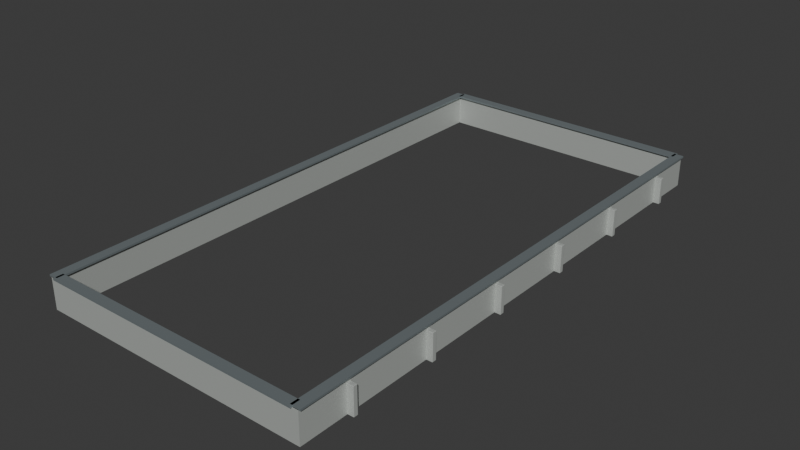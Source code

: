 # Source: hold_coaming_6x12.blend  (saved by Blender 5.2.45; exported with 4.5.12 LTS)
import bpy
from mathutils import Matrix  # noqa: F401  (used for matrix-valued properties, if any)

bpy.ops.wm.read_factory_settings(use_empty=True)
scene = bpy.context.scene
scene.name = 'Scene'

# ---- collections
col_collection = bpy.data.collections.new('Collection'); scene.collection.children.link(col_collection)

# ---- materials (node trees are filled in below, after node groups)
mat_warm_white_painted_steel = bpy.data.materials.new('Warm white painted steel')
mat_warm_white_painted_steel.diffuse_color = (0.56, 0.59, 0.56, 1.0)
mat_fixed_galvanized = bpy.data.materials.new('Fixed_Galvanized')
mat_fixed_galvanized.diffuse_color = (0.4, 0.46, 0.48, 1.0)

# ---- material node trees
mat_warm_white_painted_steel.use_nodes = True; mat_warm_white_painted_steel.node_tree.nodes.clear()
_N = mat_warm_white_painted_steel.node_tree.nodes; _L = mat_warm_white_painted_steel.node_tree.links
n0 = _N.new('ShaderNodeBsdfPrincipled'); n0.name = 'Principled BSDF'; n0.location = (-200, 100)
n0.inputs[0].default_value = (0.56, 0.59, 0.56, 1.0)
n0.inputs[1].default_value = 0.35
n0.inputs[2].default_value = 0.55
n0.inputs[10].default_value = 0.005
n1 = _N.new('ShaderNodeOutputMaterial'); n1.name = 'Material Output'; n1.location = (200, 100)
_L.new(n0.outputs[0], n1.inputs[0])
n1.is_active_output = True
mat_fixed_galvanized.use_nodes = True; mat_fixed_galvanized.node_tree.nodes.clear()
_N = mat_fixed_galvanized.node_tree.nodes; _L = mat_fixed_galvanized.node_tree.links
n0 = _N.new('ShaderNodeBsdfPrincipled'); n0.name = 'Principled BSDF'; n0.location = (-200, 100)
n0.inputs[0].default_value = (0.4, 0.46, 0.48, 1.0)
n0.inputs[1].default_value = 0.78
n0.inputs[2].default_value = 0.55
n0.inputs[10].default_value = 0.005
n1 = _N.new('ShaderNodeOutputMaterial'); n1.name = 'Material Output'; n1.location = (200, 100)
_L.new(n0.outputs[0], n1.inputs[0])
n1.is_active_output = True

# ---- world
world_world = bpy.data.worlds.new('World'); scene.world = world_world
world_world.use_nodes = True; world_world.node_tree.nodes.clear()
_N = world_world.node_tree.nodes; _L = world_world.node_tree.links
n0 = _N.new('ShaderNodeOutputWorld'); n0.name = 'World Output'; n0.location = (200, 100)
n1 = _N.new('ShaderNodeBackground'); n1.name = 'Background'; n1.location = (-200, 100)
n1.inputs[0].default_value = (0.05088, 0.05088, 0.05088, 1.0)
_L.new(n1.outputs[0], n0.inputs[0])
n0.is_active_output = True
world_world.color = (0.05088, 0.05088, 0.05088)
world_world.sun_shadow_jitter_overblur = 0.0

# ---- meshes
me_cube_022 = bpy.data.meshes.new('Cube.022')
me_cube_022.from_pydata([(-0.06, -6.12, -0.35), (-0.06, -6.12, 0.35), (-0.06, 6.12, -0.35), (-0.06, 6.12, 0.35), (0.06, -6.12, -0.35), (0.06, -6.12, 0.35), (0.06, 6.12, -0.35), (0.06, 6.12, 0.35)], [], [(0, 1, 3, 2), (2, 3, 7, 6), (6, 7, 5, 4), (4, 5, 1, 0), (2, 6, 4, 0), (7, 3, 1, 5)])
_uv = me_cube_022.uv_layers.new(name='UVMap')
_uv.uv.foreach_set('vector', [0.375, 0.0, 0.625, 0.0, 0.625, 0.25, 0.375, 0.25, 0.375, 0.25, 0.625, 0.25, 0.625, 0.5, 0.375, 0.5, 0.375, 0.5, 0.625, 0.5, 0.625, 0.75, 0.375, 0.75, 0.375, 0.75, 0.625, 0.75, 0.625, 1.0, 0.375, 1.0, 0.125, 0.5, 0.375, 0.5, 0.375, 0.75, 0.125, 0.75, 0.625, 0.5, 0.875, 0.5, 0.875, 0.75, 0.625, 0.75])
me_cube_022.materials.append(mat_warm_white_painted_steel)
me_cube_022.update()
me_cube_023 = bpy.data.meshes.new('Cube.023')
me_cube_023.from_pydata([(-0.11, -6.12, -0.02), (-0.11, -6.12, 0.02), (-0.11, 6.12, -0.02), (-0.11, 6.12, 0.02), (0.11, -6.12, -0.02), (0.11, -6.12, 0.02), (0.11, 6.12, -0.02), (0.11, 6.12, 0.02)], [], [(0, 1, 3, 2), (2, 3, 7, 6), (6, 7, 5, 4), (4, 5, 1, 0), (2, 6, 4, 0), (7, 3, 1, 5)])
_uv = me_cube_023.uv_layers.new(name='UVMap')
_uv.uv.foreach_set('vector', [0.375, 0.0, 0.625, 0.0, 0.625, 0.25, 0.375, 0.25, 0.375, 0.25, 0.625, 0.25, 0.625, 0.5, 0.375, 0.5, 0.375, 0.5, 0.625, 0.5, 0.625, 0.75, 0.375, 0.75, 0.375, 0.75, 0.625, 0.75, 0.625, 1.0, 0.375, 1.0, 0.125, 0.5, 0.375, 0.5, 0.375, 0.75, 0.125, 0.75, 0.625, 0.5, 0.875, 0.5, 0.875, 0.75, 0.625, 0.75])
me_cube_023.materials.append(mat_fixed_galvanized)
me_cube_023.update()
me_cube_024 = bpy.data.meshes.new('Cube.024')
me_cube_024.from_pydata([(-0.08, -0.05, -0.3), (-0.08, -0.05, 0.3), (-0.08, 0.05, -0.3), (-0.08, 0.05, 0.3), (0.08, -0.05, -0.3), (0.08, -0.05, 0.3), (0.08, 0.05, -0.3), (0.08, 0.05, 0.3)], [], [(0, 1, 3, 2), (2, 3, 7, 6), (6, 7, 5, 4), (4, 5, 1, 0), (2, 6, 4, 0), (7, 3, 1, 5)])
_uv = me_cube_024.uv_layers.new(name='UVMap')
_uv.uv.foreach_set('vector', [0.375, 0.0, 0.625, 0.0, 0.625, 0.25, 0.375, 0.25, 0.375, 0.25, 0.625, 0.25, 0.625, 0.5, 0.375, 0.5, 0.375, 0.5, 0.625, 0.5, 0.625, 0.75, 0.375, 0.75, 0.375, 0.75, 0.625, 0.75, 0.625, 1.0, 0.375, 1.0, 0.125, 0.5, 0.375, 0.5, 0.375, 0.75, 0.125, 0.75, 0.625, 0.5, 0.875, 0.5, 0.875, 0.75, 0.625, 0.75])
me_cube_024.materials.append(mat_warm_white_painted_steel)
me_cube_024.update()
me_cube_025 = bpy.data.meshes.new('Cube.025')
me_cube_025.from_pydata([(-0.08, -0.05, -0.3), (-0.08, -0.05, 0.3), (-0.08, 0.05, -0.3), (-0.08, 0.05, 0.3), (0.08, -0.05, -0.3), (0.08, -0.05, 0.3), (0.08, 0.05, -0.3), (0.08, 0.05, 0.3)], [], [(0, 1, 3, 2), (2, 3, 7, 6), (6, 7, 5, 4), (4, 5, 1, 0), (2, 6, 4, 0), (7, 3, 1, 5)])
_uv = me_cube_025.uv_layers.new(name='UVMap')
_uv.uv.foreach_set('vector', [0.375, 0.0, 0.625, 0.0, 0.625, 0.25, 0.375, 0.25, 0.375, 0.25, 0.625, 0.25, 0.625, 0.5, 0.375, 0.5, 0.375, 0.5, 0.625, 0.5, 0.625, 0.75, 0.375, 0.75, 0.375, 0.75, 0.625, 0.75, 0.625, 1.0, 0.375, 1.0, 0.125, 0.5, 0.375, 0.5, 0.375, 0.75, 0.125, 0.75, 0.625, 0.5, 0.875, 0.5, 0.875, 0.75, 0.625, 0.75])
me_cube_025.materials.append(mat_warm_white_painted_steel)
me_cube_025.update()
me_cube_026 = bpy.data.meshes.new('Cube.026')
me_cube_026.from_pydata([(-0.08, -0.05, -0.3), (-0.08, -0.05, 0.3), (-0.08, 0.05, -0.3), (-0.08, 0.05, 0.3), (0.08, -0.05, -0.3), (0.08, -0.05, 0.3), (0.08, 0.05, -0.3), (0.08, 0.05, 0.3)], [], [(0, 1, 3, 2), (2, 3, 7, 6), (6, 7, 5, 4), (4, 5, 1, 0), (2, 6, 4, 0), (7, 3, 1, 5)])
_uv = me_cube_026.uv_layers.new(name='UVMap')
_uv.uv.foreach_set('vector', [0.375, 0.0, 0.625, 0.0, 0.625, 0.25, 0.375, 0.25, 0.375, 0.25, 0.625, 0.25, 0.625, 0.5, 0.375, 0.5, 0.375, 0.5, 0.625, 0.5, 0.625, 0.75, 0.375, 0.75, 0.375, 0.75, 0.625, 0.75, 0.625, 1.0, 0.375, 1.0, 0.125, 0.5, 0.375, 0.5, 0.375, 0.75, 0.125, 0.75, 0.625, 0.5, 0.875, 0.5, 0.875, 0.75, 0.625, 0.75])
me_cube_026.materials.append(mat_warm_white_painted_steel)
me_cube_026.update()
me_cube_027 = bpy.data.meshes.new('Cube.027')
me_cube_027.from_pydata([(-0.08, -0.05, -0.3), (-0.08, -0.05, 0.3), (-0.08, 0.05, -0.3), (-0.08, 0.05, 0.3), (0.08, -0.05, -0.3), (0.08, -0.05, 0.3), (0.08, 0.05, -0.3), (0.08, 0.05, 0.3)], [], [(0, 1, 3, 2), (2, 3, 7, 6), (6, 7, 5, 4), (4, 5, 1, 0), (2, 6, 4, 0), (7, 3, 1, 5)])
_uv = me_cube_027.uv_layers.new(name='UVMap')
_uv.uv.foreach_set('vector', [0.375, 0.0, 0.625, 0.0, 0.625, 0.25, 0.375, 0.25, 0.375, 0.25, 0.625, 0.25, 0.625, 0.5, 0.375, 0.5, 0.375, 0.5, 0.625, 0.5, 0.625, 0.75, 0.375, 0.75, 0.375, 0.75, 0.625, 0.75, 0.625, 1.0, 0.375, 1.0, 0.125, 0.5, 0.375, 0.5, 0.375, 0.75, 0.125, 0.75, 0.625, 0.5, 0.875, 0.5, 0.875, 0.75, 0.625, 0.75])
me_cube_027.materials.append(mat_warm_white_painted_steel)
me_cube_027.update()
me_cube_028 = bpy.data.meshes.new('Cube.028')
me_cube_028.from_pydata([(-0.08, -0.05, -0.3), (-0.08, -0.05, 0.3), (-0.08, 0.05, -0.3), (-0.08, 0.05, 0.3), (0.08, -0.05, -0.3), (0.08, -0.05, 0.3), (0.08, 0.05, -0.3), (0.08, 0.05, 0.3)], [], [(0, 1, 3, 2), (2, 3, 7, 6), (6, 7, 5, 4), (4, 5, 1, 0), (2, 6, 4, 0), (7, 3, 1, 5)])
_uv = me_cube_028.uv_layers.new(name='UVMap')
_uv.uv.foreach_set('vector', [0.375, 0.0, 0.625, 0.0, 0.625, 0.25, 0.375, 0.25, 0.375, 0.25, 0.625, 0.25, 0.625, 0.5, 0.375, 0.5, 0.375, 0.5, 0.625, 0.5, 0.625, 0.75, 0.375, 0.75, 0.375, 0.75, 0.625, 0.75, 0.625, 1.0, 0.375, 1.0, 0.125, 0.5, 0.375, 0.5, 0.375, 0.75, 0.125, 0.75, 0.625, 0.5, 0.875, 0.5, 0.875, 0.75, 0.625, 0.75])
me_cube_028.materials.append(mat_warm_white_painted_steel)
me_cube_028.update()
me_cube_029 = bpy.data.meshes.new('Cube.029')
me_cube_029.from_pydata([(-0.08, -0.05, -0.3), (-0.08, -0.05, 0.3), (-0.08, 0.05, -0.3), (-0.08, 0.05, 0.3), (0.08, -0.05, -0.3), (0.08, -0.05, 0.3), (0.08, 0.05, -0.3), (0.08, 0.05, 0.3)], [], [(0, 1, 3, 2), (2, 3, 7, 6), (6, 7, 5, 4), (4, 5, 1, 0), (2, 6, 4, 0), (7, 3, 1, 5)])
_uv = me_cube_029.uv_layers.new(name='UVMap')
_uv.uv.foreach_set('vector', [0.375, 0.0, 0.625, 0.0, 0.625, 0.25, 0.375, 0.25, 0.375, 0.25, 0.625, 0.25, 0.625, 0.5, 0.375, 0.5, 0.375, 0.5, 0.625, 0.5, 0.625, 0.75, 0.375, 0.75, 0.375, 0.75, 0.625, 0.75, 0.625, 1.0, 0.375, 1.0, 0.125, 0.5, 0.375, 0.5, 0.375, 0.75, 0.125, 0.75, 0.625, 0.5, 0.875, 0.5, 0.875, 0.75, 0.625, 0.75])
me_cube_029.materials.append(mat_warm_white_painted_steel)
me_cube_029.update()
me_cube_030 = bpy.data.meshes.new('Cube.030')
me_cube_030.from_pydata([(-0.06, -6.12, -0.35), (-0.06, -6.12, 0.35), (-0.06, 6.12, -0.35), (-0.06, 6.12, 0.35), (0.06, -6.12, -0.35), (0.06, -6.12, 0.35), (0.06, 6.12, -0.35), (0.06, 6.12, 0.35)], [], [(0, 1, 3, 2), (2, 3, 7, 6), (6, 7, 5, 4), (4, 5, 1, 0), (2, 6, 4, 0), (7, 3, 1, 5)])
_uv = me_cube_030.uv_layers.new(name='UVMap')
_uv.uv.foreach_set('vector', [0.375, 0.0, 0.625, 0.0, 0.625, 0.25, 0.375, 0.25, 0.375, 0.25, 0.625, 0.25, 0.625, 0.5, 0.375, 0.5, 0.375, 0.5, 0.625, 0.5, 0.625, 0.75, 0.375, 0.75, 0.375, 0.75, 0.625, 0.75, 0.625, 1.0, 0.375, 1.0, 0.125, 0.5, 0.375, 0.5, 0.375, 0.75, 0.125, 0.75, 0.625, 0.5, 0.875, 0.5, 0.875, 0.75, 0.625, 0.75])
me_cube_030.materials.append(mat_warm_white_painted_steel)
me_cube_030.update()
me_cube_031 = bpy.data.meshes.new('Cube.031')
me_cube_031.from_pydata([(-0.11, -6.12, -0.02), (-0.11, -6.12, 0.02), (-0.11, 6.12, -0.02), (-0.11, 6.12, 0.02), (0.11, -6.12, -0.02), (0.11, -6.12, 0.02), (0.11, 6.12, -0.02), (0.11, 6.12, 0.02)], [], [(0, 1, 3, 2), (2, 3, 7, 6), (6, 7, 5, 4), (4, 5, 1, 0), (2, 6, 4, 0), (7, 3, 1, 5)])
_uv = me_cube_031.uv_layers.new(name='UVMap')
_uv.uv.foreach_set('vector', [0.375, 0.0, 0.625, 0.0, 0.625, 0.25, 0.375, 0.25, 0.375, 0.25, 0.625, 0.25, 0.625, 0.5, 0.375, 0.5, 0.375, 0.5, 0.625, 0.5, 0.625, 0.75, 0.375, 0.75, 0.375, 0.75, 0.625, 0.75, 0.625, 1.0, 0.375, 1.0, 0.125, 0.5, 0.375, 0.5, 0.375, 0.75, 0.125, 0.75, 0.625, 0.5, 0.875, 0.5, 0.875, 0.75, 0.625, 0.75])
me_cube_031.materials.append(mat_fixed_galvanized)
me_cube_031.update()
me_cube_032 = bpy.data.meshes.new('Cube.032')
me_cube_032.from_pydata([(-0.08, -0.05, -0.3), (-0.08, -0.05, 0.3), (-0.08, 0.05, -0.3), (-0.08, 0.05, 0.3), (0.08, -0.05, -0.3), (0.08, -0.05, 0.3), (0.08, 0.05, -0.3), (0.08, 0.05, 0.3)], [], [(0, 1, 3, 2), (2, 3, 7, 6), (6, 7, 5, 4), (4, 5, 1, 0), (2, 6, 4, 0), (7, 3, 1, 5)])
_uv = me_cube_032.uv_layers.new(name='UVMap')
_uv.uv.foreach_set('vector', [0.375, 0.0, 0.625, 0.0, 0.625, 0.25, 0.375, 0.25, 0.375, 0.25, 0.625, 0.25, 0.625, 0.5, 0.375, 0.5, 0.375, 0.5, 0.625, 0.5, 0.625, 0.75, 0.375, 0.75, 0.375, 0.75, 0.625, 0.75, 0.625, 1.0, 0.375, 1.0, 0.125, 0.5, 0.375, 0.5, 0.375, 0.75, 0.125, 0.75, 0.625, 0.5, 0.875, 0.5, 0.875, 0.75, 0.625, 0.75])
me_cube_032.materials.append(mat_warm_white_painted_steel)
me_cube_032.update()
me_cube_033 = bpy.data.meshes.new('Cube.033')
me_cube_033.from_pydata([(-0.08, -0.05, -0.3), (-0.08, -0.05, 0.3), (-0.08, 0.05, -0.3), (-0.08, 0.05, 0.3), (0.08, -0.05, -0.3), (0.08, -0.05, 0.3), (0.08, 0.05, -0.3), (0.08, 0.05, 0.3)], [], [(0, 1, 3, 2), (2, 3, 7, 6), (6, 7, 5, 4), (4, 5, 1, 0), (2, 6, 4, 0), (7, 3, 1, 5)])
_uv = me_cube_033.uv_layers.new(name='UVMap')
_uv.uv.foreach_set('vector', [0.375, 0.0, 0.625, 0.0, 0.625, 0.25, 0.375, 0.25, 0.375, 0.25, 0.625, 0.25, 0.625, 0.5, 0.375, 0.5, 0.375, 0.5, 0.625, 0.5, 0.625, 0.75, 0.375, 0.75, 0.375, 0.75, 0.625, 0.75, 0.625, 1.0, 0.375, 1.0, 0.125, 0.5, 0.375, 0.5, 0.375, 0.75, 0.125, 0.75, 0.625, 0.5, 0.875, 0.5, 0.875, 0.75, 0.625, 0.75])
me_cube_033.materials.append(mat_warm_white_painted_steel)
me_cube_033.update()
me_cube_034 = bpy.data.meshes.new('Cube.034')
me_cube_034.from_pydata([(-0.08, -0.05, -0.3), (-0.08, -0.05, 0.3), (-0.08, 0.05, -0.3), (-0.08, 0.05, 0.3), (0.08, -0.05, -0.3), (0.08, -0.05, 0.3), (0.08, 0.05, -0.3), (0.08, 0.05, 0.3)], [], [(0, 1, 3, 2), (2, 3, 7, 6), (6, 7, 5, 4), (4, 5, 1, 0), (2, 6, 4, 0), (7, 3, 1, 5)])
_uv = me_cube_034.uv_layers.new(name='UVMap')
_uv.uv.foreach_set('vector', [0.375, 0.0, 0.625, 0.0, 0.625, 0.25, 0.375, 0.25, 0.375, 0.25, 0.625, 0.25, 0.625, 0.5, 0.375, 0.5, 0.375, 0.5, 0.625, 0.5, 0.625, 0.75, 0.375, 0.75, 0.375, 0.75, 0.625, 0.75, 0.625, 1.0, 0.375, 1.0, 0.125, 0.5, 0.375, 0.5, 0.375, 0.75, 0.125, 0.75, 0.625, 0.5, 0.875, 0.5, 0.875, 0.75, 0.625, 0.75])
me_cube_034.materials.append(mat_warm_white_painted_steel)
me_cube_034.update()
me_cube_035 = bpy.data.meshes.new('Cube.035')
me_cube_035.from_pydata([(-0.08, -0.05, -0.3), (-0.08, -0.05, 0.3), (-0.08, 0.05, -0.3), (-0.08, 0.05, 0.3), (0.08, -0.05, -0.3), (0.08, -0.05, 0.3), (0.08, 0.05, -0.3), (0.08, 0.05, 0.3)], [], [(0, 1, 3, 2), (2, 3, 7, 6), (6, 7, 5, 4), (4, 5, 1, 0), (2, 6, 4, 0), (7, 3, 1, 5)])
_uv = me_cube_035.uv_layers.new(name='UVMap')
_uv.uv.foreach_set('vector', [0.375, 0.0, 0.625, 0.0, 0.625, 0.25, 0.375, 0.25, 0.375, 0.25, 0.625, 0.25, 0.625, 0.5, 0.375, 0.5, 0.375, 0.5, 0.625, 0.5, 0.625, 0.75, 0.375, 0.75, 0.375, 0.75, 0.625, 0.75, 0.625, 1.0, 0.375, 1.0, 0.125, 0.5, 0.375, 0.5, 0.375, 0.75, 0.125, 0.75, 0.625, 0.5, 0.875, 0.5, 0.875, 0.75, 0.625, 0.75])
me_cube_035.materials.append(mat_warm_white_painted_steel)
me_cube_035.update()
me_cube_036 = bpy.data.meshes.new('Cube.036')
me_cube_036.from_pydata([(-0.08, -0.05, -0.3), (-0.08, -0.05, 0.3), (-0.08, 0.05, -0.3), (-0.08, 0.05, 0.3), (0.08, -0.05, -0.3), (0.08, -0.05, 0.3), (0.08, 0.05, -0.3), (0.08, 0.05, 0.3)], [], [(0, 1, 3, 2), (2, 3, 7, 6), (6, 7, 5, 4), (4, 5, 1, 0), (2, 6, 4, 0), (7, 3, 1, 5)])
_uv = me_cube_036.uv_layers.new(name='UVMap')
_uv.uv.foreach_set('vector', [0.375, 0.0, 0.625, 0.0, 0.625, 0.25, 0.375, 0.25, 0.375, 0.25, 0.625, 0.25, 0.625, 0.5, 0.375, 0.5, 0.375, 0.5, 0.625, 0.5, 0.625, 0.75, 0.375, 0.75, 0.375, 0.75, 0.625, 0.75, 0.625, 1.0, 0.375, 1.0, 0.125, 0.5, 0.375, 0.5, 0.375, 0.75, 0.125, 0.75, 0.625, 0.5, 0.875, 0.5, 0.875, 0.75, 0.625, 0.75])
me_cube_036.materials.append(mat_warm_white_painted_steel)
me_cube_036.update()
me_cube_037 = bpy.data.meshes.new('Cube.037')
me_cube_037.from_pydata([(-0.08, -0.05, -0.3), (-0.08, -0.05, 0.3), (-0.08, 0.05, -0.3), (-0.08, 0.05, 0.3), (0.08, -0.05, -0.3), (0.08, -0.05, 0.3), (0.08, 0.05, -0.3), (0.08, 0.05, 0.3)], [], [(0, 1, 3, 2), (2, 3, 7, 6), (6, 7, 5, 4), (4, 5, 1, 0), (2, 6, 4, 0), (7, 3, 1, 5)])
_uv = me_cube_037.uv_layers.new(name='UVMap')
_uv.uv.foreach_set('vector', [0.375, 0.0, 0.625, 0.0, 0.625, 0.25, 0.375, 0.25, 0.375, 0.25, 0.625, 0.25, 0.625, 0.5, 0.375, 0.5, 0.375, 0.5, 0.625, 0.5, 0.625, 0.75, 0.375, 0.75, 0.375, 0.75, 0.625, 0.75, 0.625, 1.0, 0.375, 1.0, 0.125, 0.5, 0.375, 0.5, 0.375, 0.75, 0.125, 0.75, 0.625, 0.5, 0.875, 0.5, 0.875, 0.75, 0.625, 0.75])
me_cube_037.materials.append(mat_warm_white_painted_steel)
me_cube_037.update()
me_cube_038 = bpy.data.meshes.new('Cube.038')
me_cube_038.from_pydata([(-3.0, -0.06, -0.35), (-3.0, -0.06, 0.35), (-3.0, 0.06, -0.35), (-3.0, 0.06, 0.35), (3.0, -0.06, -0.35), (3.0, -0.06, 0.35), (3.0, 0.06, -0.35), (3.0, 0.06, 0.35)], [], [(0, 1, 3, 2), (2, 3, 7, 6), (6, 7, 5, 4), (4, 5, 1, 0), (2, 6, 4, 0), (7, 3, 1, 5)])
_uv = me_cube_038.uv_layers.new(name='UVMap')
_uv.uv.foreach_set('vector', [0.375, 0.0, 0.625, 0.0, 0.625, 0.25, 0.375, 0.25, 0.375, 0.25, 0.625, 0.25, 0.625, 0.5, 0.375, 0.5, 0.375, 0.5, 0.625, 0.5, 0.625, 0.75, 0.375, 0.75, 0.375, 0.75, 0.625, 0.75, 0.625, 1.0, 0.375, 1.0, 0.125, 0.5, 0.375, 0.5, 0.375, 0.75, 0.125, 0.75, 0.625, 0.5, 0.875, 0.5, 0.875, 0.75, 0.625, 0.75])
me_cube_038.materials.append(mat_warm_white_painted_steel)
me_cube_038.update()
me_cube_039 = bpy.data.meshes.new('Cube.039')
me_cube_039.from_pydata([(-3.0, -0.11, -0.02), (-3.0, -0.11, 0.02), (-3.0, 0.11, -0.02), (-3.0, 0.11, 0.02), (3.0, -0.11, -0.02), (3.0, -0.11, 0.02), (3.0, 0.11, -0.02), (3.0, 0.11, 0.02)], [], [(0, 1, 3, 2), (2, 3, 7, 6), (6, 7, 5, 4), (4, 5, 1, 0), (2, 6, 4, 0), (7, 3, 1, 5)])
_uv = me_cube_039.uv_layers.new(name='UVMap')
_uv.uv.foreach_set('vector', [0.375, 0.0, 0.625, 0.0, 0.625, 0.25, 0.375, 0.25, 0.375, 0.25, 0.625, 0.25, 0.625, 0.5, 0.375, 0.5, 0.375, 0.5, 0.625, 0.5, 0.625, 0.75, 0.375, 0.75, 0.375, 0.75, 0.625, 0.75, 0.625, 1.0, 0.375, 1.0, 0.125, 0.5, 0.375, 0.5, 0.375, 0.75, 0.125, 0.75, 0.625, 0.5, 0.875, 0.5, 0.875, 0.75, 0.625, 0.75])
me_cube_039.materials.append(mat_fixed_galvanized)
me_cube_039.update()
me_cube_040 = bpy.data.meshes.new('Cube.040')
me_cube_040.from_pydata([(-3.0, -0.06, -0.35), (-3.0, -0.06, 0.35), (-3.0, 0.06, -0.35), (-3.0, 0.06, 0.35), (3.0, -0.06, -0.35), (3.0, -0.06, 0.35), (3.0, 0.06, -0.35), (3.0, 0.06, 0.35)], [], [(0, 1, 3, 2), (2, 3, 7, 6), (6, 7, 5, 4), (4, 5, 1, 0), (2, 6, 4, 0), (7, 3, 1, 5)])
_uv = me_cube_040.uv_layers.new(name='UVMap')
_uv.uv.foreach_set('vector', [0.375, 0.0, 0.625, 0.0, 0.625, 0.25, 0.375, 0.25, 0.375, 0.25, 0.625, 0.25, 0.625, 0.5, 0.375, 0.5, 0.375, 0.5, 0.625, 0.5, 0.625, 0.75, 0.375, 0.75, 0.375, 0.75, 0.625, 0.75, 0.625, 1.0, 0.375, 1.0, 0.125, 0.5, 0.375, 0.5, 0.375, 0.75, 0.125, 0.75, 0.625, 0.5, 0.875, 0.5, 0.875, 0.75, 0.625, 0.75])
me_cube_040.materials.append(mat_warm_white_painted_steel)
me_cube_040.update()
me_cube_041 = bpy.data.meshes.new('Cube.041')
me_cube_041.from_pydata([(-3.0, -0.11, -0.02), (-3.0, -0.11, 0.02), (-3.0, 0.11, -0.02), (-3.0, 0.11, 0.02), (3.0, -0.11, -0.02), (3.0, -0.11, 0.02), (3.0, 0.11, -0.02), (3.0, 0.11, 0.02)], [], [(0, 1, 3, 2), (2, 3, 7, 6), (6, 7, 5, 4), (4, 5, 1, 0), (2, 6, 4, 0), (7, 3, 1, 5)])
_uv = me_cube_041.uv_layers.new(name='UVMap')
_uv.uv.foreach_set('vector', [0.375, 0.0, 0.625, 0.0, 0.625, 0.25, 0.375, 0.25, 0.375, 0.25, 0.625, 0.25, 0.625, 0.5, 0.375, 0.5, 0.375, 0.5, 0.625, 0.5, 0.625, 0.75, 0.375, 0.75, 0.375, 0.75, 0.625, 0.75, 0.625, 1.0, 0.375, 1.0, 0.125, 0.5, 0.375, 0.5, 0.375, 0.75, 0.125, 0.75, 0.625, 0.5, 0.875, 0.5, 0.875, 0.75, 0.625, 0.75])
me_cube_041.materials.append(mat_fixed_galvanized)
me_cube_041.update()

# ---- objects
ob_coaming_web = bpy.data.objects.new('Coaming web', me_cube_022)
ob_cover_bearing = bpy.data.objects.new('Cover bearing', me_cube_023)
ob_coaming_bracket = bpy.data.objects.new('Coaming bracket', me_cube_024)
ob_coaming_bracket_001 = bpy.data.objects.new('Coaming bracket.001', me_cube_025)
ob_coaming_bracket_002 = bpy.data.objects.new('Coaming bracket.002', me_cube_026)
ob_coaming_bracket_003 = bpy.data.objects.new('Coaming bracket.003', me_cube_027)
ob_coaming_bracket_004 = bpy.data.objects.new('Coaming bracket.004', me_cube_028)
ob_coaming_bracket_005 = bpy.data.objects.new('Coaming bracket.005', me_cube_029)
ob_coaming_web_001 = bpy.data.objects.new('Coaming web.001', me_cube_030)
ob_cover_bearing_001 = bpy.data.objects.new('Cover bearing.001', me_cube_031)
ob_coaming_bracket_006 = bpy.data.objects.new('Coaming bracket.006', me_cube_032)
ob_coaming_bracket_007 = bpy.data.objects.new('Coaming bracket.007', me_cube_033)
ob_coaming_bracket_008 = bpy.data.objects.new('Coaming bracket.008', me_cube_034)
ob_coaming_bracket_009 = bpy.data.objects.new('Coaming bracket.009', me_cube_035)
ob_coaming_bracket_010 = bpy.data.objects.new('Coaming bracket.010', me_cube_036)
ob_coaming_bracket_011 = bpy.data.objects.new('Coaming bracket.011', me_cube_037)
ob_coaming_end = bpy.data.objects.new('Coaming end', me_cube_038)
ob_cover_bearing_002 = bpy.data.objects.new('Cover bearing.002', me_cube_039)
ob_coaming_end_001 = bpy.data.objects.new('Coaming end.001', me_cube_040)
ob_cover_bearing_003 = bpy.data.objects.new('Cover bearing.003', me_cube_041)
ob_coverseat0 = bpy.data.objects.new('CoverSeat0', None)
ob_coverseat1 = bpy.data.objects.new('CoverSeat1', None)
ob_coverseat2 = bpy.data.objects.new('CoverSeat2', None)
ob_coverseat3 = bpy.data.objects.new('CoverSeat3', None)

# ---- transforms, parenting, visibility, modifiers, constraints
ob_coaming_web.location = (-3.06, 0.0, 0.35)
ob_cover_bearing.location = (-3.06, 0.0, 0.71)
ob_coaming_bracket.location = (-3.182, -5.0, 0.3)
_m = ob_coaming_bracket.modifiers.new('Edge radius', 'BEVEL')
_m.width = 0.008
_m.width_pct = 0.008
_m.segments = 2
_m = ob_coaming_bracket.modifiers.new('Normals', 'WEIGHTED_NORMAL')
ob_coaming_bracket_001.location = (-3.182, -3.0, 0.3)
_m = ob_coaming_bracket_001.modifiers.new('Edge radius', 'BEVEL')
_m.width = 0.008
_m.width_pct = 0.008
_m.segments = 2
_m = ob_coaming_bracket_001.modifiers.new('Normals', 'WEIGHTED_NORMAL')
ob_coaming_bracket_002.location = (-3.182, -1.0, 0.3)
_m = ob_coaming_bracket_002.modifiers.new('Edge radius', 'BEVEL')
_m.width = 0.008
_m.width_pct = 0.008
_m.segments = 2
_m = ob_coaming_bracket_002.modifiers.new('Normals', 'WEIGHTED_NORMAL')
ob_coaming_bracket_003.location = (-3.182, 1.0, 0.3)
_m = ob_coaming_bracket_003.modifiers.new('Edge radius', 'BEVEL')
_m.width = 0.008
_m.width_pct = 0.008
_m.segments = 2
_m = ob_coaming_bracket_003.modifiers.new('Normals', 'WEIGHTED_NORMAL')
ob_coaming_bracket_004.location = (-3.182, 3.0, 0.3)
_m = ob_coaming_bracket_004.modifiers.new('Edge radius', 'BEVEL')
_m.width = 0.008
_m.width_pct = 0.008
_m.segments = 2
_m = ob_coaming_bracket_004.modifiers.new('Normals', 'WEIGHTED_NORMAL')
ob_coaming_bracket_005.location = (-3.182, 5.0, 0.3)
_m = ob_coaming_bracket_005.modifiers.new('Edge radius', 'BEVEL')
_m.width = 0.008
_m.width_pct = 0.008
_m.segments = 2
_m = ob_coaming_bracket_005.modifiers.new('Normals', 'WEIGHTED_NORMAL')
ob_coaming_web_001.location = (3.06, 0.0, 0.35)
ob_cover_bearing_001.location = (3.06, 0.0, 0.71)
ob_coaming_bracket_006.location = (3.182, -5.0, 0.3)
_m = ob_coaming_bracket_006.modifiers.new('Edge radius', 'BEVEL')
_m.width = 0.008
_m.width_pct = 0.008
_m.segments = 2
_m = ob_coaming_bracket_006.modifiers.new('Normals', 'WEIGHTED_NORMAL')
ob_coaming_bracket_007.location = (3.182, -3.0, 0.3)
_m = ob_coaming_bracket_007.modifiers.new('Edge radius', 'BEVEL')
_m.width = 0.008
_m.width_pct = 0.008
_m.segments = 2
_m = ob_coaming_bracket_007.modifiers.new('Normals', 'WEIGHTED_NORMAL')
ob_coaming_bracket_008.location = (3.182, -1.0, 0.3)
_m = ob_coaming_bracket_008.modifiers.new('Edge radius', 'BEVEL')
_m.width = 0.008
_m.width_pct = 0.008
_m.segments = 2
_m = ob_coaming_bracket_008.modifiers.new('Normals', 'WEIGHTED_NORMAL')
ob_coaming_bracket_009.location = (3.182, 1.0, 0.3)
_m = ob_coaming_bracket_009.modifiers.new('Edge radius', 'BEVEL')
_m.width = 0.008
_m.width_pct = 0.008
_m.segments = 2
_m = ob_coaming_bracket_009.modifiers.new('Normals', 'WEIGHTED_NORMAL')
ob_coaming_bracket_010.location = (3.182, 3.0, 0.3)
_m = ob_coaming_bracket_010.modifiers.new('Edge radius', 'BEVEL')
_m.width = 0.008
_m.width_pct = 0.008
_m.segments = 2
_m = ob_coaming_bracket_010.modifiers.new('Normals', 'WEIGHTED_NORMAL')
ob_coaming_bracket_011.location = (3.182, 5.0, 0.3)
_m = ob_coaming_bracket_011.modifiers.new('Edge radius', 'BEVEL')
_m.width = 0.008
_m.width_pct = 0.008
_m.segments = 2
_m = ob_coaming_bracket_011.modifiers.new('Normals', 'WEIGHTED_NORMAL')
ob_coaming_end.location = (0.0, -6.06, 0.35)
ob_cover_bearing_002.location = (0.0, -6.06, 0.71)
ob_coaming_end_001.location = (0.0, 6.06, 0.35)
ob_cover_bearing_003.location = (0.0, 6.06, 0.71)
ob_coverseat0.location = (0.0, -4.5, 0.74)
ob_coverseat1.location = (0.0, -1.5, 0.74)
ob_coverseat2.location = (0.0, 1.5, 0.74)
ob_coverseat3.location = (0.0, 4.5, 0.74)

# ---- collection membership
col_collection.objects.link(ob_coaming_web)
col_collection.objects.link(ob_cover_bearing)
col_collection.objects.link(ob_coaming_bracket)
col_collection.objects.link(ob_coaming_bracket_001)
col_collection.objects.link(ob_coaming_bracket_002)
col_collection.objects.link(ob_coaming_bracket_003)
col_collection.objects.link(ob_coaming_bracket_004)
col_collection.objects.link(ob_coaming_bracket_005)
col_collection.objects.link(ob_coaming_web_001)
col_collection.objects.link(ob_cover_bearing_001)
col_collection.objects.link(ob_coaming_bracket_006)
col_collection.objects.link(ob_coaming_bracket_007)
col_collection.objects.link(ob_coaming_bracket_008)
col_collection.objects.link(ob_coaming_bracket_009)
col_collection.objects.link(ob_coaming_bracket_010)
col_collection.objects.link(ob_coaming_bracket_011)
col_collection.objects.link(ob_coaming_end)
col_collection.objects.link(ob_cover_bearing_002)
col_collection.objects.link(ob_coaming_end_001)
col_collection.objects.link(ob_cover_bearing_003)
col_collection.objects.link(ob_coverseat0)
col_collection.objects.link(ob_coverseat1)
col_collection.objects.link(ob_coverseat2)
col_collection.objects.link(ob_coverseat3)

# ---- scene / render settings (as saved in the file)
scene.frame_start = 1; scene.frame_end = 250; scene.frame_set(1)
scene.render.engine = 'BLENDER_EEVEE_NEXT'
scene.render.bake_bias = 0.0
scene.render.bake_samples = 0
scene.render.compositor_device = 'GPU'
scene.eevee.use_volume_custom_range = False
scene.eevee.fast_gi_thickness_near = 0.1
scene.eevee.fast_gi_thickness_far = 0.0
scene.eevee.ray_tracing_options.screen_trace_thickness = 0.1
bpy.context.view_layer.update()

# ---- added for rendering (the .blend has no active camera and no usable light): camera, sun
cam_auto = bpy.data.cameras.new('AutoCamera')
cam_auto.lens = 50.0
cam_auto.sensor_width = 36.0
cam_auto.clip_end = 1000.0
ob_auto_camera = bpy.data.objects.new('AutoCamera', cam_auto)
scene.collection.objects.link(ob_auto_camera)
ob_auto_camera.location = (12.9327, -15.5192, 10.7112)
ob_auto_camera.rotation_euler = (1.09748, -7.21219e-08, 0.694738)
scene.camera = ob_auto_camera
light_auto_sun = bpy.data.lights.new('AutoSun', 'SUN')
light_auto_sun.energy = 3.0
light_auto_sun.angle = 0.0523599
ob_auto_sun = bpy.data.objects.new('AutoSun', light_auto_sun)
scene.collection.objects.link(ob_auto_sun)
ob_auto_sun.rotation_euler = (0.872665, 0.174533, 0.523599)
bpy.context.view_layer.update()
